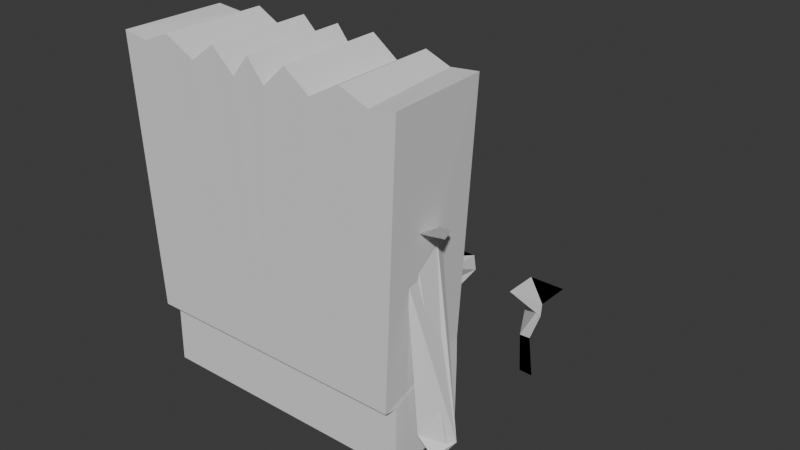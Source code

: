 # Source: untitled.blend  (saved by Blender 4.0.36; exported with 4.5.12 LTS)
import bpy
from mathutils import Matrix  # noqa: F401  (used for matrix-valued properties, if any)

bpy.ops.wm.read_factory_settings(use_empty=True)
scene = bpy.context.scene
scene.name = 'Scene'

# ---- collections
col_collection = bpy.data.collections.new('Collection'); scene.collection.children.link(col_collection)
col_refrences = bpy.data.collections.new('Refrences'); scene.collection.children.link(col_refrences)

# ---- world
world_world = bpy.data.worlds.new('World'); scene.world = world_world
world_world.use_nodes = True; world_world.node_tree.nodes.clear()
_N = world_world.node_tree.nodes; _L = world_world.node_tree.links
n0 = _N.new('ShaderNodeOutputWorld'); n0.name = 'World Output'; n0.location = (300, 300)
n1 = _N.new('ShaderNodeBackground'); n1.name = 'Background'; n1.location = (10, 300)
n1.inputs[0].default_value = (0.05088, 0.05088, 0.05088, 1.0)
_L.new(n1.outputs[0], n0.inputs[0])
n0.is_active_output = True
world_world.color = (0.05088, 0.05088, 0.05088)
world_world.use_sun_shadow = False
world_world.sun_shadow_jitter_overblur = 0.0

# ---- meshes
me_cube_002 = bpy.data.meshes.new('Cube.002')
me_cube_002.from_pydata([(-0.466, -0.136, 0.5062), (-0.5123, -0.1878, 1.651), (-0.4534, 0.1604, 0.5049), (-0.4997, 0.1652, 1.655), (0.0, 0.1604, 0.5049), (0.0, 0.1652, 1.687), (0.0, -0.136, 0.5062), (0.0, -0.1878, 1.683), (0.0, 0.1652, 1.687), (-0.466, -0.18, 0.7377), (-0.4534, 0.161, 0.8204), (0.0, -0.18, 0.7377), (0.0, 0.161, 0.8204), (-0.4534, 0.1629, 0.7325), (0.0, -0.1331, 0.7309), (0.0, 0.1629, 0.7325), (-0.466, -0.1331, 0.7309), (-0.2287, 0.1604, 0.5049), (-0.3273, -0.1878, 1.676), (-0.321, 0.1652, 1.679), (-0.235, -0.136, 0.5062), (-0.2287, 0.161, 0.8204), (-0.235, -0.18, 0.7377), (-0.235, -0.1331, 0.7309), (-0.2287, 0.1629, 0.7325), (-0.3411, 0.1604, 0.5049), (-0.4244, -0.1878, 1.637), (-0.3505, -0.18, 0.7377), (-0.3505, -0.1331, 0.7309), (-0.4037, 0.1652, 1.646), (-0.3505, -0.136, 0.5062), (-0.3411, 0.161, 0.8204), (-0.3411, 0.1629, 0.7325), (-0.2196, 0.1652, 1.625), (-0.1175, -0.136, 0.5062), (-0.1143, 0.161, 0.8204), (-0.1143, 0.1629, 0.7325), (-0.1143, 0.1604, 0.5049), (-0.2228, -0.1878, 1.621), (-0.1175, -0.18, 0.7377), (-0.1175, -0.1331, 0.7309), (-0.1342, 0.1652, 1.688), (-0.05876, -0.136, 0.5062), (-0.05717, 0.161, 0.8204), (-0.05717, 0.1629, 0.7325), (-0.05717, 0.1604, 0.5049), (-0.1358, -0.1878, 1.684), (-0.05876, -0.18, 0.7377), (-0.05876, -0.1331, 0.7309), (-0.05717, 0.1652, 1.615), (-0.02938, -0.136, 0.5062), (-0.02859, 0.161, 0.8204), (-0.02859, 0.1629, 0.7325), (-0.02859, 0.1604, 0.5049), (-0.05796, -0.1878, 1.611), (-0.02938, -0.18, 0.7377), (-0.02938, -0.1331, 0.7309), (-0.5715, -0.06239, 1.277), (-0.5287, 0.02249, 1.257), (-0.4778, -0.1036, 1.14), (-0.4671, -0.06708, 1.265), (-0.4778, 0.05554, 1.14), (-0.4761, 0.02249, 1.249), (-0.5418, -0.06254, 0.5568), (-0.5531, -0.008631, 0.5508), (-0.4867, -0.06254, 0.6076), (-0.5678, 0.01795, 0.5738), (-0.2774, 0.9186, 0.5118), (-0.2774, 1.061, 0.5118), (-0.1905, 0.9286, 0.181), (-0.1346, 0.9186, 0.5118), (-0.1346, 1.061, 0.5118), (-0.2451, 0.9286, 0.1791), (-0.183, 0.9286, 0.3382), (-0.2263, 0.9286, 0.3401), (-0.1323, 1.071, 0.444), (-0.2736, 0.9186, 0.4585)], [], [(9, 1, 3, 10), (27, 26, 1, 9), (29, 3, 1, 26), (53, 4, 6, 50), (51, 49, 5, 12), (52, 51, 12, 15), (28, 27, 9, 16), (16, 9, 10, 13), (0, 16, 13, 2), (30, 28, 16, 0), (53, 52, 15, 4), (25, 32, 24, 17), (34, 40, 23, 20), (40, 39, 22, 23), (32, 31, 21, 24), (31, 29, 19, 21), (25, 17, 20, 30), (33, 19, 18, 38), (39, 38, 18, 22), (2, 25, 30, 0), (10, 3, 29, 31), (13, 10, 31, 32), (2, 13, 32, 25), (20, 23, 28, 30), (23, 22, 27, 28), (19, 29, 26, 18), (22, 18, 26, 27), (47, 46, 38, 39), (41, 33, 38, 46), (48, 47, 39, 40), (42, 48, 40, 34), (17, 24, 36, 37), (24, 21, 35, 36), (21, 19, 33, 35), (17, 37, 34, 20), (50, 56, 48, 42), (56, 55, 47, 48), (49, 41, 46, 54), (55, 54, 46, 47), (37, 36, 44, 45), (36, 35, 43, 44), (35, 33, 41, 43), (37, 45, 42, 34), (11, 7, 54, 55), (5, 49, 54, 7), (14, 11, 55, 56), (6, 14, 56, 50), (45, 44, 52, 53), (44, 43, 51, 52), (43, 41, 49, 51), (45, 53, 50, 42), (60, 57, 58, 62), (63, 64, 66, 61, 62, 58, 57, 60, 59, 65), (62, 61, 59, 60), (63, 65, 66, 64), (59, 61, 66, 65), (74, 73, 69, 72), (71, 70, 67, 68), (68, 67, 76, 74, 72, 69, 73, 75, 71), (67, 70, 71, 75, 73, 74, 76)])
_uv = me_cube_002.uv_layers.new(name='UVMap')
_uv.uv.foreach_set('vector', [0.5, 0.0, 0.6227, -0.0006789, 0.6227, 0.25, 0.5, 0.25, 0.5, 0.969, 0.6234, 0.969, 0.6228, 1.0, 0.5, 1.0, 0.844, 0.5, 0.875, 0.5, 0.875, 0.75, 0.844, 0.75, 0.2421, 0.5, 0.25, 0.5, 0.25, 0.75, 0.2421, 0.75, 0.5, 0.3671, 0.6249, 0.3671, 0.625, 0.375, 0.5, 0.375, 0.4375, 0.3671, 0.5, 0.3671, 0.5, 0.375, 0.4375, 0.375, 0.4375, 0.969, 0.5, 0.969, 0.5, 1.0, 0.4375, 1.0, 0.4375, 0.0, 0.5, 0.0, 0.5, 0.25, 0.4375, 0.25, 0.375, 0.0, 0.4375, 0.0, 0.4375, 0.25, 0.375, 0.25, 0.375, 0.969, 0.4375, 0.969, 0.4375, 1.0, 0.375, 1.0, 0.375, 0.3671, 0.4375, 0.3671, 0.4375, 0.375, 0.375, 0.375, 0.375, 0.281, 0.4375, 0.281, 0.4375, 0.312, 0.375, 0.312, 0.375, 0.9065, 0.4375, 0.9065, 0.4375, 0.938, 0.375, 0.938, 0.4375, 0.9065, 0.5, 0.9065, 0.5, 0.938, 0.4375, 0.938, 0.4375, 0.281, 0.5, 0.281, 0.5, 0.312, 0.4375, 0.312, 0.5, 0.281, 0.6232, 0.281, 0.6238, 0.312, 0.5, 0.312, 0.156, 0.5, 0.187, 0.5, 0.187, 0.75, 0.156, 0.75, 0.7815, 0.5, 0.813, 0.5, 0.813, 0.75, 0.7815, 0.75, 0.5, 0.9065, 0.6245, 0.9065, 0.6239, 0.938, 0.5, 0.938, 0.125, 0.5, 0.156, 0.5, 0.156, 0.75, 0.125, 0.75, 0.5, 0.25, 0.6227, 0.25, 0.6232, 0.281, 0.5, 0.281, 0.4375, 0.25, 0.5, 0.25, 0.5, 0.281, 0.4375, 0.281, 0.375, 0.25, 0.4375, 0.25, 0.4375, 0.281, 0.375, 0.281, 0.375, 0.938, 0.4375, 0.938, 0.4375, 0.969, 0.375, 0.969, 0.4375, 0.938, 0.5, 0.938, 0.5, 0.969, 0.4375, 0.969, 0.813, 0.5, 0.844, 0.5, 0.844, 0.75, 0.813, 0.75, 0.5, 0.938, 0.6239, 0.938, 0.6234, 0.969, 0.5, 0.969, 0.5, 0.8908, 0.6247, 0.8908, 0.6245, 0.9065, 0.5, 0.9065, 0.7658, 0.5, 0.7815, 0.5, 0.7815, 0.75, 0.7658, 0.75, 0.4375, 0.8908, 0.5, 0.8908, 0.5, 0.9065, 0.4375, 0.9065, 0.375, 0.8908, 0.4375, 0.8908, 0.4375, 0.9065, 0.375, 0.9065, 0.375, 0.312, 0.4375, 0.312, 0.4375, 0.3435, 0.375, 0.3435, 0.4375, 0.312, 0.5, 0.312, 0.5, 0.3435, 0.4375, 0.3435, 0.5, 0.312, 0.6238, 0.312, 0.6244, 0.3435, 0.5, 0.3435, 0.187, 0.5, 0.2185, 0.5, 0.2185, 0.75, 0.187, 0.75, 0.375, 0.8829, 0.4375, 0.8829, 0.4375, 0.8908, 0.375, 0.8908, 0.4375, 0.8829, 0.5, 0.8829, 0.5, 0.8908, 0.4375, 0.8908, 0.7579, 0.5, 0.7658, 0.5, 0.7658, 0.75, 0.7579, 0.75, 0.5, 0.8829, 0.6249, 0.8829, 0.6247, 0.8908, 0.5, 0.8908, 0.375, 0.3435, 0.4375, 0.3435, 0.4375, 0.3592, 0.375, 0.3592, 0.4375, 0.3435, 0.5, 0.3435, 0.5, 0.3592, 0.4375, 0.3592, 0.5, 0.3435, 0.6244, 0.3435, 0.6247, 0.3592, 0.5, 0.3592, 0.2185, 0.5, 0.2342, 0.5, 0.2342, 0.75, 0.2185, 0.75, 0.5, 0.875, 0.625, 0.875, 0.6249, 0.8829, 0.5, 0.8829, 0.75, 0.5, 0.7579, 0.5, 0.7579, 0.75, 0.75, 0.75, 0.4375, 0.875, 0.5, 0.875, 0.5, 0.8829, 0.4375, 0.8829, 0.375, 0.875, 0.4375, 0.875, 0.4375, 0.8829, 0.375, 0.8829, 0.375, 0.3592, 0.4375, 0.3592, 0.4375, 0.3671, 0.375, 0.3671, 0.4375, 0.3592, 0.5, 0.3592, 0.5, 0.3671, 0.4375, 0.3671, 0.5, 0.3592, 0.6247, 0.3592, 0.6249, 0.3671, 0.5, 0.3671, 0.2342, 0.5, 0.2421, 0.5, 0.2421, 0.75, 0.2342, 0.75, 0.375, 0.0, 0.625, 0.0, 0.625, 0.25, 0.375, 0.25, 0.875, 0.5, 0.625, 0.75, 0.625, 1.0, 0.625, 1.0, 0.375, 1.0, 0.625, 0.75, 0.375, 0.5, 0.375, 0.25, 0.625, 0.25, 0.625, 0.25, 0.375, 0.5, 0.625, 0.5, 0.625, 0.75, 0.375, 0.75, 0.125, 0.5, 0.375, 0.5, 0.375, 0.75, 0.125, 0.75, 0.625, 0.75, 0.625, 0.5, 0.625, 0.5, 0.625, 0.75, 0.875, 0.75, 0.625, 0.75, 0.625, 0.75, 0.875, 0.75, 0.625, 0.5, 0.625, 0.75, 0.875, 0.75, 0.875, 0.5, 0.875, 0.5, 0.875, 0.75, 0.875, 0.75, 0.875, 0.75, 0.875, 0.75, 0.625, 0.75, 0.625, 0.75, 0.625, 0.5, 0.625, 0.5, 0.875, 0.75, 0.625, 0.75, 0.625, 0.5, 0.625, 0.5, 0.625, 0.75, 0.875, 0.75, 0.875, 0.75])
me_cube_002.update()

# ---- objects
ob_torso = bpy.data.objects.new('Torso', me_cube_002)
ob_front_ref = bpy.data.objects.new('Front Ref', None)
ob_side_view = bpy.data.objects.new('Side View', None)

# ---- transforms, parenting, visibility, modifiers, constraints
ob_torso.location = (0.0, 0.0, 0.0)
_m = ob_torso.modifiers.new('Mirror', 'MIRROR')
ob_front_ref.location = (-0.7908, -5.359, 1.627)
ob_front_ref.rotation_euler = (1.571, -0.0, 0.0)
ob_front_ref.scale = (1.195, 1.195, 1.195)
ob_front_ref.empty_display_type = 'IMAGE'
ob_front_ref.empty_display_size = 5.0
ob_side_view.location = (-3.522, -2.35, 1.627)
ob_side_view.rotation_euler = (1.571, -0.0, 1.571)
ob_side_view.scale = (1.195, 1.195, 1.195)
ob_side_view.empty_display_type = 'IMAGE'
ob_side_view.empty_display_size = 5.0

# ---- collection membership
col_collection.objects.link(ob_torso)
col_refrences.objects.link(ob_front_ref)
col_refrences.objects.link(ob_side_view)

# ---- scene / render settings (as saved in the file)
scene.frame_start = 1; scene.frame_end = 250; scene.frame_set(1)
scene.render.engine = 'BLENDER_EEVEE_NEXT'
scene.cycles.sampling_pattern = 'TABULATED_SOBOL'
bpy.context.view_layer.update()

# ---- added for rendering (the .blend has no active camera and no usable light): camera, sun
cam_auto = bpy.data.cameras.new('AutoCamera')
cam_auto.lens = 50.0
cam_auto.sensor_width = 36.0
cam_auto.clip_end = 1000.0
ob_auto_camera = bpy.data.objects.new('AutoCamera', cam_auto)
scene.collection.objects.link(ob_auto_camera)
ob_auto_camera.location = (2.10332, -2.08222, 2.61606)
ob_auto_camera.rotation_euler = (1.09748, -7.21219e-08, 0.694738)
scene.camera = ob_auto_camera
light_auto_sun = bpy.data.lights.new('AutoSun', 'SUN')
light_auto_sun.energy = 3.0
light_auto_sun.angle = 0.0523599
ob_auto_sun = bpy.data.objects.new('AutoSun', light_auto_sun)
scene.collection.objects.link(ob_auto_sun)
ob_auto_sun.rotation_euler = (0.872665, 0.174533, 0.523599)
bpy.context.view_layer.update()
